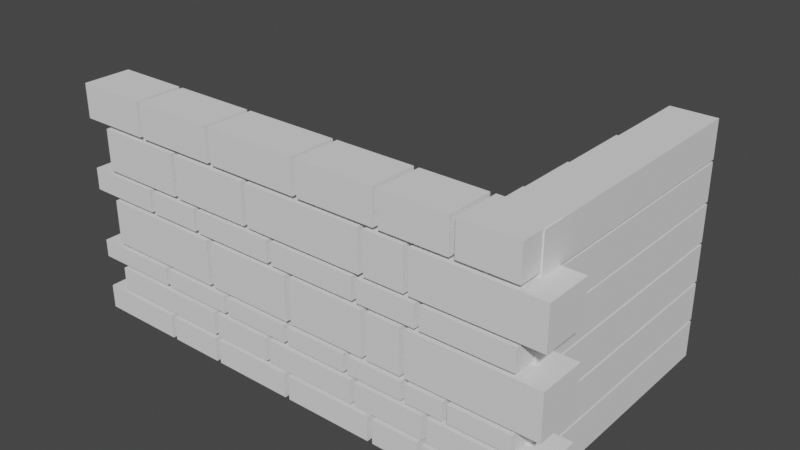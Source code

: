 # Source: RuinsSteps_LeftSide.blend  (saved by Blender 3.4.6; exported with 4.5.12 LTS)
import bpy
from mathutils import Matrix  # noqa: F401  (used for matrix-valued properties, if any)

bpy.ops.wm.read_factory_settings(use_empty=True)
scene = bpy.context.scene
scene.name = 'Scene'

# ---- collections
col_collection = bpy.data.collections.new('Collection'); scene.collection.children.link(col_collection)
col_export = bpy.data.collections.new('Export'); scene.collection.children.link(col_export)

# ---- world
world_world = bpy.data.worlds.new('World'); scene.world = world_world
world_world.use_nodes = True; world_world.node_tree.nodes.clear()
_N = world_world.node_tree.nodes; _L = world_world.node_tree.links
n0 = _N.new('ShaderNodeOutputWorld'); n0.name = 'World Output'; n0.location = (300, 300)
n1 = _N.new('ShaderNodeBackground'); n1.name = 'Background'; n1.location = (10, 300)
n1.inputs[0].default_value = (0.05088, 0.05088, 0.05088, 1.0)
_L.new(n1.outputs[0], n0.inputs[0])
n0.is_active_output = True
world_world.color = (0.05088, 0.05088, 0.05088)
world_world.use_sun_shadow = False
world_world.sun_shadow_jitter_overblur = 0.0

# ---- meshes
me_wall = bpy.data.meshes.new('Wall')
me_wall.from_pydata([(-1.225, 0.0, 0.0), (-1.225, 5.5, 0.0), (-1.225, 5.5, 0.78), (-1.225, 0.0, 0.78), (-0.7115, 0.0, 0.0), (-0.7115, 5.5, 0.0), (-0.7115, 5.5, 0.78), (-0.7115, 0.0, 0.78), (-0.6615, 0.0, 0.0), (-0.6615, 5.5, 0.0), (-0.6615, 5.5, 0.78), (-0.6615, 0.0, 0.78), (0.435, 0.0, 0.0), (0.435, 5.5, 0.0), (0.435, 5.5, 0.78), (0.435, 0.0, 0.78), (0.485, 0.0, 0.0), (0.485, 5.5, 0.0), (0.485, 5.5, 0.78), (0.485, 0.0, 0.78), (1.418, 0.0, 0.0), (1.418, 5.5, 0.0), (1.418, 5.5, 0.78), (1.418, 0.0, 0.78), (1.468, 0.0, 0.0), (1.468, 5.5, 0.0), (1.468, 5.5, 0.78), (1.468, 0.0, 0.78), (2.536, 0.0, 0.0), (2.536, 5.5, 0.0), (2.536, 5.5, 0.78), (2.536, 0.0, 0.78), (2.586, 0.0, 0.0), (2.586, 5.5, 0.0), (2.586, 5.5, 0.78), (2.586, 0.0, 0.78), (3.77, 0.0, 0.0), (3.77, 5.5, 0.0), (3.77, 5.5, 0.78), (3.77, 0.0, 0.78), (3.82, 0.0, 0.0), (3.82, 5.5, 0.0), (3.82, 5.5, 0.78), (3.82, 0.0, 0.78), (4.725, 0.0, 0.0), (4.725, 5.5, 0.0), (4.725, 5.5, 0.78), (4.725, 0.0, 0.78), (-0.225, 0.0, 0.83), (-0.225, 5.5, 0.83), (-0.225, 5.5, 1.61), (-0.225, 0.0, 1.61), (0.9296, 0.0, 0.83), (0.9296, 5.5, 0.83), (0.9296, 5.5, 1.61), (0.9296, 0.0, 1.61), (0.9796, 0.0, 0.83), (0.9796, 5.5, 0.83), (0.9796, 5.5, 1.61), (0.9796, 0.0, 1.61), (1.91, 0.0, 0.83), (1.91, 5.5, 0.83), (1.91, 5.5, 1.61), (1.91, 0.0, 1.61), (1.96, 0.0, 0.83), (1.96, 5.5, 0.83), (1.96, 5.5, 1.61), (1.96, 0.0, 1.61), (3.116, 0.0, 0.83), (3.116, 5.5, 0.83), (3.116, 5.5, 1.61), (3.116, 0.0, 1.61), (3.166, 0.0, 0.83), (3.166, 5.5, 0.83), (3.166, 5.5, 1.61), (3.166, 0.0, 1.61), (4.725, 0.0, 0.83), (4.725, 5.5, 0.83), (4.725, 5.5, 1.61), (4.725, 0.0, 1.61), (0.775, 0.0, 1.66), (0.775, 5.5, 1.66), (0.775, 5.5, 2.44), (0.775, 0.0, 2.44), (1.342, 0.0, 1.66), (1.342, 5.5, 1.66), (1.342, 5.5, 2.44), (1.342, 0.0, 2.44), (1.392, 0.0, 1.66), (1.392, 5.5, 1.66), (1.392, 5.5, 2.44), (1.392, 0.0, 2.44), (2.407, 0.0, 1.66), (2.407, 5.5, 1.66), (2.407, 5.5, 2.44), (2.407, 0.0, 2.44), (2.457, 0.0, 1.66), (2.457, 5.5, 1.66), (2.457, 5.5, 2.44), (2.457, 0.0, 2.44), (3.554, 0.0, 1.66), (3.554, 5.5, 1.66), (3.554, 5.5, 2.44), (3.554, 0.0, 2.44), (3.604, 0.0, 1.66), (3.604, 5.5, 1.66), (3.604, 5.5, 2.44), (3.604, 0.0, 2.44), (4.725, 0.0, 1.66), (4.725, 5.5, 1.66), (4.725, 5.5, 2.44), (4.725, 0.0, 2.44), (1.775, 0.0, 2.49), (1.775, 5.5, 2.49), (1.775, 5.5, 3.27), (1.775, 0.0, 3.27), (2.781, 0.0, 2.49), (2.781, 5.5, 2.49), (2.781, 5.5, 3.27), (2.781, 0.0, 3.27), (2.831, 0.0, 2.49), (2.831, 5.5, 2.49), (2.831, 5.5, 3.27), (2.831, 0.0, 3.27), (3.736, 0.0, 2.49), (3.736, 5.5, 2.49), (3.736, 5.5, 3.27), (3.736, 0.0, 3.27), (3.786, 0.0, 2.49), (3.786, 5.5, 2.49), (3.786, 5.5, 3.27), (3.786, 0.0, 3.27), (4.725, 0.0, 2.49), (4.725, 5.5, 2.49), (4.725, 5.5, 3.27), (4.725, 0.0, 3.27), (2.775, 0.0, 3.32), (2.775, 5.5, 3.32), (2.775, 5.5, 4.1), (2.775, 0.0, 4.1), (3.629, 0.0, 3.32), (3.629, 5.5, 3.32), (3.629, 5.5, 4.1), (3.629, 0.0, 4.1), (3.679, 0.0, 3.32), (3.679, 5.5, 3.32), (3.679, 5.5, 4.1), (3.679, 0.0, 4.1), (4.725, 0.0, 3.32), (4.725, 5.5, 3.32), (4.725, 5.5, 4.1), (4.725, 0.0, 4.1), (3.775, 0.0, 4.15), (3.775, 5.5, 4.15), (3.775, 5.5, 4.93), (3.775, 0.0, 4.93), (4.725, 0.0, 4.15), (4.725, 5.5, 4.15), (4.725, 5.5, 4.93), (4.725, 0.0, 4.93), (-5.199, -0.5, 0.05314), (-5.199, 0.5, 0.05314), (-5.199, 0.5, 0.5613), (-5.199, -0.5, 0.5613), (-3.34, -0.5, 0.05314), (-3.34, 0.5, 0.05314), (-3.34, 0.5, 0.5613), (-3.34, -0.5, 0.5613), (2.961, -0.5, 0.05314), (2.961, 0.5, 0.05314), (2.961, 0.5, 0.5613), (2.961, -0.5, 0.5613), (4.699, -0.5, 0.05314), (4.699, 0.5, 0.05314), (4.699, 0.5, 0.5613), (4.699, -0.5, 0.5613), (-3.239, -0.5, 0.05314), (-3.239, 0.5, 0.05314), (-3.239, 0.5, 0.5613), (-3.239, -0.5, 0.5613), (-2.059, -0.5, 0.05314), (-2.059, 0.5, 0.05314), (-2.059, 0.5, 0.5613), (-2.059, -0.5, 0.5613), (-1.959, -0.5, 0.05314), (-1.959, 0.5, 0.05314), (-1.959, 0.5, 0.5613), (-1.959, -0.5, 0.5613), (-0.2195, -0.5, 0.05314), (-0.2195, 0.5, 0.05314), (-0.2195, 0.5, 0.5613), (-0.2195, -0.5, 0.5613), (-0.1182, -0.5, 0.05314), (-0.1182, 0.5, 0.05314), (-0.1182, 0.5, 0.5613), (-0.1182, -0.5, 0.5613), (1.769, -0.5, 0.05314), (1.769, 0.5, 0.05314), (1.769, 0.5, 0.5613), (1.769, -0.5, 0.5613), (1.877, -0.5, 0.05314), (1.877, 0.5, 0.05314), (1.877, 0.5, 0.5613), (1.877, -0.5, 0.5613), (2.855, -0.5, 0.05314), (2.855, 0.5, 0.05314), (2.855, 0.5, 0.5613), (2.855, -0.5, 0.5613), (-4.706, -0.5, 0.6593), (-4.706, 0.5, 0.6593), (-4.706, 0.5, 1.147), (-4.706, -0.5, 1.147), (-2.044, -0.5, 0.6593), (-2.044, 0.5, 0.6593), (-2.044, 0.5, 1.147), (-2.044, -0.5, 1.147), (3.048, -0.5, 0.6593), (3.048, 0.5, 0.6593), (3.048, 0.5, 1.147), (3.048, -0.5, 1.147), (5.2, -0.5, 0.6593), (5.2, 0.5, 0.6593), (5.2, 0.5, 1.147), (5.2, -0.5, 1.147), (-1.95, -0.5, 0.6593), (-1.95, 0.5, 0.6593), (-1.95, 0.5, 1.147), (-1.95, -0.5, 1.147), (-0.6568, -0.5, 0.6593), (-0.6568, 0.5, 0.6593), (-0.6568, 0.5, 1.147), (-0.6568, -0.5, 1.147), (-0.5662, -0.5, 0.6593), (-0.5662, 0.5, 0.6593), (-0.5662, 0.5, 1.147), (-0.5662, -0.5, 1.147), (1.39, -0.5, 0.6593), (1.39, 0.5, 0.6593), (1.39, 0.5, 1.147), (1.39, -0.5, 1.147), (1.489, -0.5, 0.6593), (1.489, 0.5, 0.6593), (1.489, 0.5, 1.147), (1.489, -0.5, 1.147), (2.947, -0.5, 0.6593), (2.947, 0.5, 0.6593), (2.947, 0.5, 1.147), (2.947, -0.5, 1.147), (-5.205, -0.5, 1.246), (-5.205, 0.5, 1.246), (-5.205, 0.5, 1.617), (-5.205, -0.5, 1.617), (-3.363, -0.5, 1.246), (-3.363, 0.5, 1.246), (-3.363, 0.5, 1.617), (-3.363, -0.5, 1.617), (3.459, -0.5, 1.246), (3.459, 0.5, 1.246), (3.459, 0.5, 1.617), (3.459, -0.5, 1.617), (4.694, -0.5, 1.246), (4.694, 0.5, 1.246), (4.694, 0.5, 1.617), (4.694, -0.5, 1.617), (-3.269, -0.5, 1.246), (-3.269, 0.5, 1.246), (-3.269, 0.5, 1.617), (-3.269, -0.5, 1.617), (-1.726, -0.5, 1.246), (-1.726, 0.5, 1.246), (-1.726, 0.5, 1.617), (-1.726, -0.5, 1.617), (-1.629, -0.5, 1.246), (-1.629, 0.5, 1.246), (-1.629, 0.5, 1.617), (-1.629, -0.5, 1.617), (-0.179, -0.5, 1.246), (-0.179, 0.5, 1.246), (-0.179, 0.5, 1.617), (-0.179, -0.5, 1.617), (-0.07387, -0.5, 1.246), (-0.07387, 0.5, 1.246), (-0.07387, 0.5, 1.617), (-0.07387, -0.5, 1.617), (1.239, -0.5, 1.246), (1.239, 0.5, 1.246), (1.239, 0.5, 1.617), (1.239, -0.5, 1.617), (1.339, -0.5, 1.246), (1.339, 0.5, 1.246), (1.339, 0.5, 1.617), (1.339, -0.5, 1.617), (2.503, -0.5, 1.246), (2.503, 0.5, 1.246), (2.503, 0.5, 1.617), (2.503, -0.5, 1.617), (2.598, -0.5, 1.246), (2.598, 0.5, 1.246), (2.598, 0.5, 1.617), (2.598, -0.5, 1.617), (3.364, -0.5, 1.246), (3.364, 0.5, 1.246), (3.364, 0.5, 1.617), (3.364, -0.5, 1.617), (-4.694, -0.5, 1.718), (-4.694, 0.5, 1.718), (-4.694, 0.5, 2.651), (-4.694, -0.5, 2.651), (-2.078, -0.5, 1.718), (-2.078, 0.5, 1.718), (-2.078, 0.5, 2.651), (-2.078, -0.5, 2.651), (2.585, -0.5, 1.718), (2.585, 0.5, 1.718), (2.585, 0.5, 2.651), (2.585, -0.5, 2.651), (5.2, -0.5, 1.718), (5.2, 0.5, 1.718), (5.2, 0.5, 2.651), (5.2, -0.5, 2.651), (-1.971, -0.5, 1.718), (-1.971, 0.5, 1.718), (-1.971, 0.5, 2.651), (-1.971, -0.5, 2.651), (-0.09243, -0.5, 1.718), (-0.09243, 0.5, 1.718), (-0.09243, 0.5, 2.651), (-0.09243, -0.5, 2.651), (0.02076, -0.5, 1.718), (0.02076, 0.5, 1.718), (0.02076, 0.5, 2.651), (0.02076, -0.5, 2.651), (1.665, -0.5, 1.718), (1.665, 0.5, 1.718), (1.665, 0.5, 2.651), (1.665, -0.5, 2.651), (1.77, -0.5, 1.718), (1.77, 0.5, 1.718), (1.77, 0.5, 2.651), (1.77, -0.5, 2.651), (2.486, -0.5, 1.718), (2.486, 0.5, 1.718), (2.486, 0.5, 2.651), (2.486, -0.5, 2.651), (-5.199, -0.5, 2.744), (-5.199, 0.5, 2.744), (-5.199, 0.5, 3.203), (-5.199, -0.5, 3.203), (-3.591, -0.5, 2.744), (-3.591, 0.5, 2.744), (-3.591, 0.5, 3.203), (-3.591, -0.5, 3.203), (2.878, -0.5, 2.744), (2.878, 0.5, 2.744), (2.878, 0.5, 3.203), (2.878, -0.5, 3.203), (4.695, -0.5, 2.744), (4.695, 0.5, 2.744), (4.695, 0.5, 3.203), (4.695, -0.5, 3.203), (-3.492, -0.5, 2.744), (-3.492, 0.5, 2.744), (-3.492, 0.5, 3.203), (-3.492, -0.5, 3.203), (-2.364, -0.5, 2.744), (-2.364, 0.5, 2.744), (-2.364, 0.5, 3.203), (-2.364, -0.5, 3.203), (-2.26, -0.5, 2.744), (-2.26, 0.5, 2.744), (-2.26, 0.5, 3.203), (-2.26, -0.5, 3.203), (-0.494, -0.5, 2.744), (-0.494, 0.5, 2.744), (-0.494, 0.5, 3.203), (-0.494, -0.5, 3.203), (-0.3854, -0.5, 2.744), (-0.3854, 0.5, 2.744), (-0.3854, 0.5, 3.203), (-0.3854, -0.5, 3.203), (1.467, -0.5, 2.744), (1.467, 0.5, 2.744), (1.467, 0.5, 3.203), (1.467, -0.5, 3.203), (1.568, -0.5, 2.744), (1.568, 0.5, 2.744), (1.568, 0.5, 3.203), (1.568, -0.5, 3.203), (2.781, -0.5, 2.744), (2.781, 0.5, 2.744), (2.781, 0.5, 3.203), (2.781, -0.5, 3.203), (-4.704, -0.5, 3.292), (-4.704, 0.5, 3.292), (-4.704, 0.5, 4.149), (-4.704, -0.5, 4.149), (-2.858, -0.5, 3.292), (-2.858, 0.5, 3.292), (-2.858, 0.5, 4.149), (-2.858, -0.5, 4.149), (2.658, -0.5, 3.292), (2.658, 0.5, 3.292), (2.658, 0.5, 4.149), (2.658, -0.5, 4.149), (5.197, -0.5, 3.292), (5.197, 0.5, 3.292), (5.197, 0.5, 4.149), (5.197, -0.5, 4.149), (-2.759, -0.5, 3.292), (-2.759, 0.5, 3.292), (-2.759, 0.5, 4.149), (-2.759, -0.5, 4.149), (-1.034, -0.5, 3.292), (-1.034, 0.5, 3.292), (-1.034, 0.5, 4.149), (-1.034, -0.5, 4.149), (-0.9307, -0.5, 3.292), (-0.9307, 0.5, 3.292), (-0.9307, 0.5, 4.149), (-0.9307, -0.5, 4.149), (1.627, -0.5, 3.292), (1.627, 0.5, 3.292), (1.627, 0.5, 4.149), (1.627, -0.5, 4.149), (1.729, -0.5, 3.292), (1.729, 0.5, 3.292), (1.729, 0.5, 4.149), (1.729, -0.5, 4.149), (2.56, -0.5, 3.292), (2.56, 0.5, 3.292), (2.56, 0.5, 4.149), (2.56, -0.5, 4.149), (-5.199, -0.5, 4.243), (-5.199, 0.5, 4.243), (-5.199, 0.5, 4.948), (-5.199, -0.5, 4.948), (-3.691, -0.5, 4.243), (-3.691, 0.5, 4.243), (-3.691, 0.5, 4.948), (-3.691, -0.5, 4.948), (3.531, -0.5, 4.243), (3.531, 0.5, 4.243), (3.531, 0.5, 4.948), (3.531, -0.5, 4.948), (4.703, -0.5, 4.243), (4.703, 0.5, 4.243), (4.703, 0.5, 4.948), (4.703, -0.5, 4.948), (-3.597, -0.5, 4.243), (-3.597, 0.5, 4.243), (-3.597, 0.5, 4.948), (-3.597, -0.5, 4.948), (-1.86, -0.5, 4.243), (-1.86, 0.5, 4.243), (-1.86, 0.5, 4.948), (-1.86, -0.5, 4.948), (-1.766, -0.5, 4.243), (-1.766, 0.5, 4.243), (-1.766, 0.5, 4.948), (-1.766, -0.5, 4.948), (0.2075, -0.5, 4.243), (0.2075, 0.5, 4.243), (0.2075, 0.5, 4.948), (0.2075, -0.5, 4.948), (0.3048, -0.5, 4.243), (0.3048, 0.5, 4.243), (0.3048, 0.5, 4.948), (0.3048, -0.5, 4.948), (1.948, -0.5, 4.243), (1.948, 0.5, 4.243), (1.948, 0.5, 4.948), (1.948, -0.5, 4.948), (2.052, -0.5, 4.243), (2.052, 0.5, 4.243), (2.052, 0.5, 4.948), (2.052, -0.5, 4.948), (3.425, -0.5, 4.243), (3.425, 0.5, 4.243), (3.425, 0.5, 4.948), (3.425, -0.5, 4.948)], [], [(0, 3, 2, 1), (0, 1, 5, 4), (1, 2, 6, 5), (2, 3, 7, 6), (3, 0, 4, 7), (4, 5, 6, 7), (8, 11, 10, 9), (8, 9, 13, 12), (9, 10, 14, 13), (10, 11, 15, 14), (11, 8, 12, 15), (12, 13, 14, 15), (16, 19, 18, 17), (16, 17, 21, 20), (17, 18, 22, 21), (18, 19, 23, 22), (19, 16, 20, 23), (20, 21, 22, 23), (24, 27, 26, 25), (24, 25, 29, 28), (25, 26, 30, 29), (26, 27, 31, 30), (27, 24, 28, 31), (28, 29, 30, 31), (32, 35, 34, 33), (32, 33, 37, 36), (33, 34, 38, 37), (34, 35, 39, 38), (35, 32, 36, 39), (36, 37, 38, 39), (40, 43, 42, 41), (40, 41, 45, 44), (41, 42, 46, 45), (42, 43, 47, 46), (43, 40, 44, 47), (44, 45, 46, 47), (48, 51, 50, 49), (48, 49, 53, 52), (49, 50, 54, 53), (50, 51, 55, 54), (51, 48, 52, 55), (52, 53, 54, 55), (56, 59, 58, 57), (56, 57, 61, 60), (57, 58, 62, 61), (58, 59, 63, 62), (59, 56, 60, 63), (60, 61, 62, 63), (64, 67, 66, 65), (64, 65, 69, 68), (65, 66, 70, 69), (66, 67, 71, 70), (67, 64, 68, 71), (68, 69, 70, 71), (72, 75, 74, 73), (72, 73, 77, 76), (73, 74, 78, 77), (74, 75, 79, 78), (75, 72, 76, 79), (76, 77, 78, 79), (80, 83, 82, 81), (80, 81, 85, 84), (81, 82, 86, 85), (82, 83, 87, 86), (83, 80, 84, 87), (84, 85, 86, 87), (88, 91, 90, 89), (88, 89, 93, 92), (89, 90, 94, 93), (90, 91, 95, 94), (91, 88, 92, 95), (92, 93, 94, 95), (96, 99, 98, 97), (96, 97, 101, 100), (97, 98, 102, 101), (98, 99, 103, 102), (99, 96, 100, 103), (100, 101, 102, 103), (104, 107, 106, 105), (104, 105, 109, 108), (105, 106, 110, 109), (106, 107, 111, 110), (107, 104, 108, 111), (108, 109, 110, 111), (112, 115, 114, 113), (112, 113, 117, 116), (113, 114, 118, 117), (114, 115, 119, 118), (115, 112, 116, 119), (116, 117, 118, 119), (120, 123, 122, 121), (120, 121, 125, 124), (121, 122, 126, 125), (122, 123, 127, 126), (123, 120, 124, 127), (124, 125, 126, 127), (128, 131, 130, 129), (128, 129, 133, 132), (129, 130, 134, 133), (130, 131, 135, 134), (131, 128, 132, 135), (132, 133, 134, 135), (136, 139, 138, 137), (136, 137, 141, 140), (137, 138, 142, 141), (138, 139, 143, 142), (139, 136, 140, 143), (140, 141, 142, 143), (144, 147, 146, 145), (144, 145, 149, 148), (145, 146, 150, 149), (146, 147, 151, 150), (147, 144, 148, 151), (148, 149, 150, 151), (152, 155, 154, 153), (152, 153, 157, 156), (153, 154, 158, 157), (154, 155, 159, 158), (155, 152, 156, 159), (156, 157, 158, 159), (160, 163, 162, 161), (160, 161, 165, 164), (161, 162, 166, 165), (162, 163, 167, 166), (163, 160, 164, 167), (164, 165, 166, 167), (168, 171, 170, 169), (168, 169, 173, 172), (169, 170, 174, 173), (170, 171, 175, 174), (171, 168, 172, 175), (172, 173, 174, 175), (176, 179, 178, 177), (176, 177, 181, 180), (177, 178, 182, 181), (178, 179, 183, 182), (179, 176, 180, 183), (180, 181, 182, 183), (184, 187, 186, 185), (184, 185, 189, 188), (185, 186, 190, 189), (186, 187, 191, 190), (187, 184, 188, 191), (188, 189, 190, 191), (192, 195, 194, 193), (192, 193, 197, 196), (193, 194, 198, 197), (194, 195, 199, 198), (195, 192, 196, 199), (196, 197, 198, 199), (200, 203, 202, 201), (200, 201, 205, 204), (201, 202, 206, 205), (202, 203, 207, 206), (203, 200, 204, 207), (204, 205, 206, 207), (208, 211, 210, 209), (208, 209, 213, 212), (209, 210, 214, 213), (210, 211, 215, 214), (211, 208, 212, 215), (212, 213, 214, 215), (216, 219, 218, 217), (216, 217, 221, 220), (217, 218, 222, 221), (218, 219, 223, 222), (219, 216, 220, 223), (220, 221, 222, 223), (224, 227, 226, 225), (224, 225, 229, 228), (225, 226, 230, 229), (226, 227, 231, 230), (227, 224, 228, 231), (228, 229, 230, 231), (232, 235, 234, 233), (232, 233, 237, 236), (233, 234, 238, 237), (234, 235, 239, 238), (235, 232, 236, 239), (236, 237, 238, 239), (240, 243, 242, 241), (240, 241, 245, 244), (241, 242, 246, 245), (242, 243, 247, 246), (243, 240, 244, 247), (244, 245, 246, 247), (248, 251, 250, 249), (248, 249, 253, 252), (249, 250, 254, 253), (250, 251, 255, 254), (251, 248, 252, 255), (252, 253, 254, 255), (256, 259, 258, 257), (256, 257, 261, 260), (257, 258, 262, 261), (258, 259, 263, 262), (259, 256, 260, 263), (260, 261, 262, 263), (264, 267, 266, 265), (264, 265, 269, 268), (265, 266, 270, 269), (266, 267, 271, 270), (267, 264, 268, 271), (268, 269, 270, 271), (272, 275, 274, 273), (272, 273, 277, 276), (273, 274, 278, 277), (274, 275, 279, 278), (275, 272, 276, 279), (276, 277, 278, 279), (280, 283, 282, 281), (280, 281, 285, 284), (281, 282, 286, 285), (282, 283, 287, 286), (283, 280, 284, 287), (284, 285, 286, 287), (288, 291, 290, 289), (288, 289, 293, 292), (289, 290, 294, 293), (290, 291, 295, 294), (291, 288, 292, 295), (292, 293, 294, 295), (296, 299, 298, 297), (296, 297, 301, 300), (297, 298, 302, 301), (298, 299, 303, 302), (299, 296, 300, 303), (300, 301, 302, 303), (304, 307, 306, 305), (304, 305, 309, 308), (305, 306, 310, 309), (306, 307, 311, 310), (307, 304, 308, 311), (308, 309, 310, 311), (312, 315, 314, 313), (312, 313, 317, 316), (313, 314, 318, 317), (314, 315, 319, 318), (315, 312, 316, 319), (316, 317, 318, 319), (320, 323, 322, 321), (320, 321, 325, 324), (321, 322, 326, 325), (322, 323, 327, 326), (323, 320, 324, 327), (324, 325, 326, 327), (328, 331, 330, 329), (328, 329, 333, 332), (329, 330, 334, 333), (330, 331, 335, 334), (331, 328, 332, 335), (332, 333, 334, 335), (336, 339, 338, 337), (336, 337, 341, 340), (337, 338, 342, 341), (338, 339, 343, 342), (339, 336, 340, 343), (340, 341, 342, 343), (344, 347, 346, 345), (344, 345, 349, 348), (345, 346, 350, 349), (346, 347, 351, 350), (347, 344, 348, 351), (348, 349, 350, 351), (352, 355, 354, 353), (352, 353, 357, 356), (353, 354, 358, 357), (354, 355, 359, 358), (355, 352, 356, 359), (356, 357, 358, 359), (360, 363, 362, 361), (360, 361, 365, 364), (361, 362, 366, 365), (362, 363, 367, 366), (363, 360, 364, 367), (364, 365, 366, 367), (368, 371, 370, 369), (368, 369, 373, 372), (369, 370, 374, 373), (370, 371, 375, 374), (371, 368, 372, 375), (372, 373, 374, 375), (376, 379, 378, 377), (376, 377, 381, 380), (377, 378, 382, 381), (378, 379, 383, 382), (379, 376, 380, 383), (380, 381, 382, 383), (384, 387, 386, 385), (384, 385, 389, 388), (385, 386, 390, 389), (386, 387, 391, 390), (387, 384, 388, 391), (388, 389, 390, 391), (392, 395, 394, 393), (392, 393, 397, 396), (393, 394, 398, 397), (394, 395, 399, 398), (395, 392, 396, 399), (396, 397, 398, 399), (400, 403, 402, 401), (400, 401, 405, 404), (401, 402, 406, 405), (402, 403, 407, 406), (403, 400, 404, 407), (404, 405, 406, 407), (408, 411, 410, 409), (408, 409, 413, 412), (409, 410, 414, 413), (410, 411, 415, 414), (411, 408, 412, 415), (412, 413, 414, 415), (416, 419, 418, 417), (416, 417, 421, 420), (417, 418, 422, 421), (418, 419, 423, 422), (419, 416, 420, 423), (420, 421, 422, 423), (424, 427, 426, 425), (424, 425, 429, 428), (425, 426, 430, 429), (426, 427, 431, 430), (427, 424, 428, 431), (428, 429, 430, 431), (432, 435, 434, 433), (432, 433, 437, 436), (433, 434, 438, 437), (434, 435, 439, 438), (435, 432, 436, 439), (436, 437, 438, 439), (440, 443, 442, 441), (440, 441, 445, 444), (441, 442, 446, 445), (442, 443, 447, 446), (443, 440, 444, 447), (444, 445, 446, 447), (448, 451, 450, 449), (448, 449, 453, 452), (449, 450, 454, 453), (450, 451, 455, 454), (451, 448, 452, 455), (452, 453, 454, 455), (456, 459, 458, 457), (456, 457, 461, 460), (457, 458, 462, 461), (458, 459, 463, 462), (459, 456, 460, 463), (460, 461, 462, 463), (464, 467, 466, 465), (464, 465, 469, 468), (465, 466, 470, 469), (466, 467, 471, 470), (467, 464, 468, 471), (468, 469, 470, 471), (472, 475, 474, 473), (472, 473, 477, 476), (473, 474, 478, 477), (474, 475, 479, 478), (475, 472, 476, 479), (476, 477, 478, 479)])
me_wall.update()

# ---- objects
ob_wall = bpy.data.objects.new('Wall', me_wall)

# ---- transforms, parenting, visibility, modifiers, constraints
ob_wall.location = (0.0, 0.0, 0.0)

# ---- collection membership
col_collection.objects.link(ob_wall)

# ---- scene / render settings (as saved in the file)
scene.frame_start = 1; scene.frame_end = 250; scene.frame_set(1)
scene.render.engine = 'BLENDER_EEVEE_NEXT'
scene.cycles.sampling_pattern = 'TABULATED_SOBOL'
scene.cycles.use_light_tree = False
scene.view_settings.view_transform = 'Filmic'
bpy.context.view_layer.update()

# ---- added for rendering (the .blend has no active camera and no usable light): camera, sun
cam_auto = bpy.data.cameras.new('AutoCamera')
cam_auto.lens = 50.0
cam_auto.sensor_width = 36.0
cam_auto.clip_end = 1000.0
ob_auto_camera = bpy.data.objects.new('AutoCamera', cam_auto)
scene.collection.objects.link(ob_auto_camera)
ob_auto_camera.location = (12.0171, -11.9232, 12.0896)
ob_auto_camera.rotation_euler = (1.09748, -7.21219e-08, 0.694738)
scene.camera = ob_auto_camera
light_auto_sun = bpy.data.lights.new('AutoSun', 'SUN')
light_auto_sun.energy = 3.0
light_auto_sun.angle = 0.0523599
ob_auto_sun = bpy.data.objects.new('AutoSun', light_auto_sun)
scene.collection.objects.link(ob_auto_sun)
ob_auto_sun.rotation_euler = (0.872665, 0.174533, 0.523599)
bpy.context.view_layer.update()
